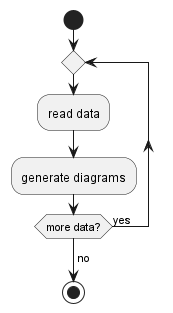

The diagram above was rendered by PlantUML. Its source (embedded in the PNG):
@startuml
start

repeat
    :read data;
    :generate diagrams;
repeat while (more data?) is (yes)
->no;

stop
@enduml